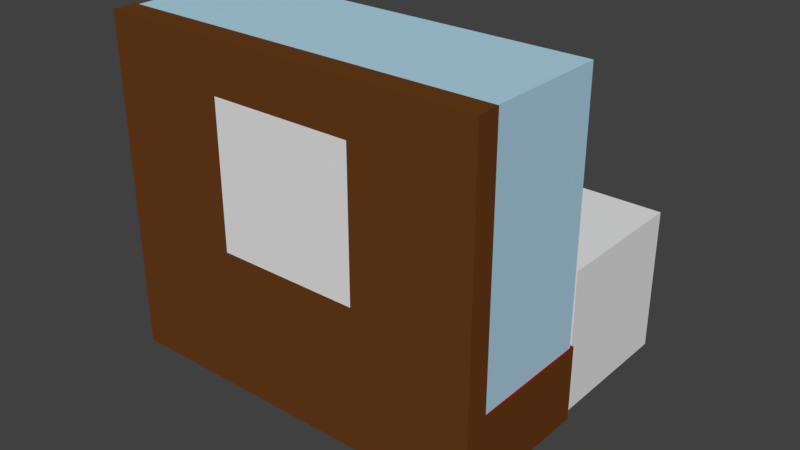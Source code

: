 # Source: montre_drikkehorn.blend  (saved by Blender 2.79.0; exported with 4.5.12 LTS)
import bpy
from mathutils import Matrix  # noqa: F401  (used for matrix-valued properties, if any)

bpy.ops.wm.read_factory_settings(use_empty=True)
scene = bpy.context.scene
scene.name = 'Scene'

# ---- collections
col_collection_1 = bpy.data.collections.new('Collection 1'); scene.collection.children.link(col_collection_1)

# ---- materials (node trees are filled in below, after node groups)
mat_material_006 = bpy.data.materials.new('Material.006')
mat_material_006.alpha_threshold = 0.0
mat_material_006.use_transparent_shadow = False
mat_material_006.diffuse_color = (0.686, 0.5083, 0.3665, 1.0)
mat_material_006.roughness = 0.5
mat_material_007 = bpy.data.materials.new('Material.007')
mat_material_007.alpha_threshold = 0.0
mat_material_007.use_transparent_shadow = False
mat_material_007.diffuse_color = (0.8, 0.6161, 0.1663, 1.0)
mat_material_007.roughness = 0.5
mat_material_005 = bpy.data.materials.new('Material.005')
mat_material_005.alpha_threshold = 0.0
mat_material_005.use_transparent_shadow = False
mat_material_005.roughness = 0.5
mat_material_001 = bpy.data.materials.new('Material.001')
mat_material_001.alpha_threshold = 0.0
mat_material_001.use_transparent_shadow = False
mat_material_001.diffuse_color = (0.4318, 0.6662, 0.8, 1.0)
mat_material_001.roughness = 0.5
mat_material = bpy.data.materials.new('Material')
mat_material.alpha_threshold = 0.0
mat_material.use_transparent_shadow = False
mat_material.diffuse_color = (0.1376, 0.04611, 0.01058, 1.0)
mat_material.roughness = 0.5
mat_material.line_color = (0.0, 0.0, 0.0, 1.0)
mat_material_002 = bpy.data.materials.new('Material.002')
mat_material_002.alpha_threshold = 0.0
mat_material_002.use_transparent_shadow = False
mat_material_002.diffuse_color = (0.3757, 0.0, 0.001274, 1.0)
mat_material_002.roughness = 0.5
mat_material_002.line_color = (0.0, 0.0, 0.0, 1.0)

# ---- material node trees

# ---- world
world_world = bpy.data.worlds.new('World'); scene.world = world_world
world_world.color = (0.05088, 0.05088, 0.05088)
world_world.use_sun_shadow = False
world_world.sun_shadow_jitter_overblur = 0.0
world_world.cycles.sampling_method = 'MANUAL'

# ---- meshes
me_cube_002 = bpy.data.meshes.new('Cube.002')
me_cube_002.from_pydata([(-1.0, -1.0, -1.0), (-1.0, -1.0, 1.0), (-1.0, 1.0, -1.0), (-1.0, 1.0, 1.0), (1.0, -1.0, -1.0), (1.0, -1.0, 1.0), (1.0, 1.0, -1.0), (1.0, 1.0, 1.0)], [], [(0, 1, 3, 2), (2, 3, 7, 6), (6, 7, 5, 4), (4, 5, 1, 0), (2, 6, 4, 0), (7, 3, 1, 5)])
me_cube_002.use_remesh_preserve_volume = False
me_cube_002.use_remesh_preserve_attributes = False
me_cube_002.use_mirror_vertex_groups = False
me_cube_002.update()
me_cylinder = bpy.data.meshes.new('Cylinder')
me_cylinder.from_pydata([(-0.1294, 0.7859, -0.6119), (0.0, 1.0, 0.4696), (0.02304, 0.7708, -0.6286), (0.1951, 0.9808, 0.4696), (0.1696, 0.7261, -0.6446), (0.3827, 0.9239, 0.4696), (0.3046, 0.6534, -0.6594), (0.5556, 0.8315, 0.4696), (0.423, 0.5557, -0.6723), (0.7071, 0.7071, 0.4696), (0.5202, 0.4366, -0.683), (0.8315, 0.5556, 0.4696), (0.5924, 0.3007, -0.6909), (0.9239, 0.3827, 0.4696), (0.6368, 0.1533, -0.6957), (0.9808, 0.1951, 0.4696), (0.6518, 2.494e-07, -0.6974), (1.0, 7.55e-08, 0.4696), (0.6368, -0.1533, -0.6957), (0.9808, -0.1951, 0.4696), (0.5924, -0.3007, -0.6909), (0.9239, -0.3827, 0.4696), (0.5202, -0.4366, -0.683), (0.8315, -0.5556, 0.4696), (0.423, -0.5557, -0.6723), (0.7071, -0.7071, 0.4696), (0.3046, -0.6534, -0.6594), (0.5556, -0.8315, 0.4696), (0.1696, -0.7261, -0.6446), (0.3827, -0.9239, 0.4696), (0.02304, -0.7708, -0.6286), (0.1951, -0.9808, 0.4696), (-0.1294, -0.7859, -0.6119), (-3.258e-07, -1.0, 0.4696), (-0.2818, -0.7708, -0.5952), (-0.1951, -0.9808, 0.4696), (-0.4283, -0.7261, -0.5792), (-0.3827, -0.9239, 0.4696), (-0.5634, -0.6534, -0.5644), (-0.5556, -0.8315, 0.4696), (-0.6818, -0.5557, -0.5514), (-0.7071, -0.7071, 0.4696), (-0.7789, -0.4366, -0.5408), (-0.8315, -0.5556, 0.4696), (-0.8511, -0.3007, -0.5329), (-0.9239, -0.3827, 0.4696), (-0.8956, -0.1533, -0.5281), (-0.9808, -0.1951, 0.4696), (-0.9106, 9.26e-07, -0.5264), (-1.0, 9.656e-07, 0.4696), (-0.8956, 0.1533, -0.5281), (-0.9808, 0.1951, 0.4696), (-0.8511, 0.3007, -0.5329), (-0.9239, 0.3827, 0.4696), (-0.7789, 0.4366, -0.5408), (-0.8315, 0.5556, 0.4696), (-0.6818, 0.5557, -0.5514), (-0.7071, 0.7071, 0.4696), (-0.5634, 0.6534, -0.5644), (-0.5556, 0.8315, 0.4696), (-0.4283, 0.7261, -0.5792), (-0.3827, 0.9239, 0.4696), (-0.2818, 0.7708, -0.5952), (-0.1951, 0.9808, 0.4696), (-6.501e-09, 1.055, 0.5084), (0.2058, 1.034, 0.5084), (0.4036, 0.9745, 0.5084), (0.586, 0.877, 0.5084), (0.7458, 0.7458, 0.5084), (0.877, 0.586, 0.5084), (0.9745, 0.4036, 0.5084), (1.034, 0.2058, 0.5084), (1.055, 6.403e-08, 0.5084), (1.034, -0.2058, 0.5084), (0.9745, -0.4036, 0.5084), (0.877, -0.586, 0.5084), (0.7458, -0.7458, 0.5084), (0.586, -0.877, 0.5084), (0.4036, -0.9745, 0.5084), (0.2058, -1.034, 0.5084), (-3.502e-07, -1.055, 0.5084), (-0.2058, -1.034, 0.5084), (-0.4036, -0.9745, 0.5084), (-0.586, -0.877, 0.5084), (-0.7458, -0.7458, 0.5084), (-0.877, -0.586, 0.5084), (-0.9745, -0.4036, 0.5084), (-1.034, -0.2058, 0.5084), (-1.055, 1.003e-06, 0.5084), (-1.034, 0.2058, 0.5084), (-0.9745, 0.4036, 0.5084), (-0.877, 0.586, 0.5084), (-0.7458, 0.7458, 0.5084), (-0.586, 0.877, 0.5084), (-0.4036, 0.9745, 0.5084), (-0.2058, 1.034, 0.5084), (-3.584e-09, 1.001, 0.6507), (0.1953, 0.9818, 0.6507), (0.3831, 0.9248, 0.6507), (0.5561, 0.8323, 0.6507), (0.7078, 0.7078, 0.6507), (0.8323, 0.5561, 0.6507), (0.9248, 0.3831, 0.6507), (0.9818, 0.1953, 0.6507), (1.001, 7.652e-08, 0.6507), (0.9818, -0.1953, 0.6507), (0.9248, -0.3831, 0.6507), (0.8323, -0.5561, 0.6507), (0.7078, -0.7078, 0.6507), (0.5561, -0.8323, 0.6507), (0.3831, -0.9248, 0.6507), (0.1953, -0.9818, 0.6507), (-3.298e-07, -1.001, 0.6507), (-0.1953, -0.9818, 0.6507), (-0.3831, -0.9248, 0.6507), (-0.5561, -0.8323, 0.6507), (-0.7078, -0.7078, 0.6507), (-0.8323, -0.5561, 0.6507), (-0.9248, -0.3831, 0.6507), (-0.9818, -0.1953, 0.6507), (-1.001, 9.675e-07, 0.6507), (-0.9818, 0.1953, 0.6507), (-0.9248, 0.3831, 0.6507), (-0.8323, 0.5561, 0.6507), (-0.7078, 0.7078, 0.6507), (-0.5561, 0.8323, 0.6507), (-0.3831, 0.9248, 0.6507), (-0.1953, 0.9818, 0.6507), (-1.319e-08, 1.088, 0.8318), (0.2122, 1.067, 0.8318), (0.4163, 1.005, 0.8318), (0.6044, 0.9045, 0.8318), (0.7692, 0.7692, 0.8318), (0.9045, 0.6044, 0.8318), (1.005, 0.4163, 0.8318), (1.067, 0.2122, 0.8318), (1.088, 5.666e-08, 0.8318), (1.067, -0.2122, 0.8318), (1.005, -0.4163, 0.8318), (0.9045, -0.6044, 0.8318), (0.7692, -0.7692, 0.8318), (0.6044, -0.9045, 0.8318), (0.4163, -1.005, 0.8318), (0.2122, -1.067, 0.8318), (-3.677e-07, -1.088, 0.8318), (-0.2122, -1.067, 0.8318), (-0.4163, -1.005, 0.8318), (-0.6044, -0.9045, 0.8318), (-0.7692, -0.7692, 0.8318), (-0.9045, -0.6044, 0.8318), (-1.005, -0.4163, 0.8318), (-1.067, -0.2122, 0.8318), (-1.088, 1.025e-06, 0.8318), (-1.067, 0.2122, 0.8318), (-1.005, 0.4163, 0.8318), (-0.9045, 0.6044, 0.8318), (-0.7692, 0.7692, 0.8318), (-0.6044, 0.9045, 0.8318), (-0.4163, 1.005, 0.8318), (-0.2122, 1.067, 0.8318), (-1.67e-08, 1.205, 0.9612), (0.235, 1.182, 0.9612), (0.461, 1.113, 0.9612), (0.6693, 1.002, 0.9612), (0.8519, 0.8519, 0.9612), (1.002, 0.6693, 0.9612), (1.113, 0.461, 0.9612), (1.182, 0.235, 0.9612), (1.205, 2.952e-08, 0.9612), (1.182, -0.235, 0.9612), (1.113, -0.461, 0.9612), (1.002, -0.6693, 0.9612), (0.8519, -0.8519, 0.9612), (0.6693, -1.002, 0.9612), (0.461, -1.113, 0.9612), (0.235, -1.182, 0.9612), (-4.093e-07, -1.205, 0.9612), (-0.235, -1.182, 0.9612), (-0.461, -1.113, 0.9612), (-0.6693, -1.002, 0.9612), (-0.8519, -0.8519, 0.9612), (-1.002, -0.6693, 0.9612), (-1.113, -0.461, 0.9612), (-1.182, -0.235, 0.9612), (-1.205, 1.102e-06, 0.9612), (-1.182, 0.235, 0.9612), (-1.113, 0.461, 0.9612), (-1.002, 0.6693, 0.9612), (-0.8519, 0.8519, 0.9612), (-0.6693, 1.002, 0.9612), (-0.461, 1.113, 0.9612), (-0.235, 1.182, 0.9612), (-0.4571, 0.6169, -0.9676), (-0.3441, 0.605, -1.009), (-0.2354, 0.5699, -1.049), (-0.1352, 0.5129, -1.085), (-0.04737, 0.4362, -1.117), (0.0247, 0.3427, -1.143), (0.07825, 0.2361, -1.163), (0.1112, 0.1203, -1.175), (0.1224, 3.199e-07, -1.179), (0.1112, -0.1203, -1.175), (0.07825, -0.2361, -1.163), (0.0247, -0.3427, -1.143), (-0.04737, -0.4362, -1.117), (-0.1352, -0.5129, -1.085), (-0.2354, -0.5699, -1.049), (-0.3441, -0.605, -1.009), (-0.4571, -0.6169, -0.9676), (-0.5702, -0.605, -0.9263), (-0.6789, -0.5699, -0.8867), (-0.7791, -0.5129, -0.8501), (-0.8669, -0.4362, -0.8181), (-0.939, -0.3427, -0.7918), (-0.9925, -0.2361, -0.7722), (-1.026, -0.1203, -0.7602), (-1.037, 8.122e-07, -0.7561), (-1.026, 0.1204, -0.7602), (-0.9925, 0.2361, -0.7722), (-0.939, 0.3427, -0.7918), (-0.8669, 0.4362, -0.8181), (-0.7791, 0.5129, -0.8501), (-0.6789, 0.5699, -0.8867), (-0.5702, 0.605, -0.9263), (-0.6997, 0.5014, -1.136), (-0.6145, 0.4918, -1.184), (-0.5325, 0.4632, -1.23), (-0.457, 0.4169, -1.273), (-0.3907, 0.3545, -1.31), (-0.3364, 0.2786, -1.34), (-0.296, 0.1919, -1.363), (-0.2712, 0.09782, -1.377), (-0.2628, 3.516e-07, -1.382), (-0.2712, -0.09782, -1.377), (-0.296, -0.1919, -1.363), (-0.3364, -0.2786, -1.34), (-0.3907, -0.3545, -1.31), (-0.457, -0.4169, -1.273), (-0.5325, -0.4632, -1.23), (-0.6145, -0.4918, -1.184), (-0.6997, -0.5014, -1.136), (-0.7849, -0.4918, -1.088), (-0.8669, -0.4632, -1.042), (-0.9424, -0.4169, -0.9993), (-1.009, -0.3545, -0.962), (-1.063, -0.2786, -0.9314), (-1.103, -0.1919, -0.9087), (-1.128, -0.09782, -0.8947), (-1.137, 7.318e-07, -0.89), (-1.128, 0.09782, -0.8947), (-1.103, 0.1919, -0.9087), (-1.063, 0.2786, -0.9314), (-1.009, 0.3545, -0.962), (-0.9424, 0.4169, -0.9993), (-0.8669, 0.4632, -1.042), (-0.7849, 0.4918, -1.088), (-1.314, 0.3764, -1.217), (-1.272, 0.3692, -1.276), (-1.231, 0.3478, -1.333), (-1.194, 0.313, -1.386), (-1.161, 0.2662, -1.432), (-1.134, 0.2091, -1.469), (-1.114, 0.1441, -1.498), (-1.102, 0.07344, -1.515), (-1.098, 4.123e-07, -1.521), (-1.102, -0.07344, -1.515), (-1.114, -0.1441, -1.498), (-1.134, -0.2091, -1.469), (-1.161, -0.2662, -1.432), (-1.194, -0.313, -1.386), (-1.231, -0.3478, -1.333), (-1.272, -0.3692, -1.276), (-1.314, -0.3764, -1.217), (-1.356, -0.3692, -1.158), (-1.397, -0.3478, -1.101), (-1.434, -0.313, -1.049), (-1.467, -0.2662, -1.003), (-1.494, -0.2091, -0.9651), (-1.514, -0.1441, -0.937), (-1.527, -0.07344, -0.9198), (-1.531, 6.659e-07, -0.9139), (-1.527, 0.07344, -0.9198), (-1.514, 0.1441, -0.937), (-1.494, 0.2091, -0.9651), (-1.467, 0.2662, -1.003), (-1.434, 0.313, -1.049), (-1.397, 0.3478, -1.101), (-1.356, 0.3692, -1.158), (-1.906, 0.2325, -1.127), (-1.922, 0.228, -1.169), (-1.937, 0.2148, -1.209), (-1.95, 0.1933, -1.247), (-1.962, 0.1644, -1.28), (-1.972, 0.1292, -1.307), (-1.979, 0.08898, -1.326), (-1.984, 0.04536, -1.339), (-1.985, 5.548e-07, -1.343), (-1.984, -0.04536, -1.339), (-1.979, -0.08898, -1.326), (-1.972, -0.1292, -1.307), (-1.962, -0.1644, -1.28), (-1.95, -0.1933, -1.247), (-1.937, -0.2148, -1.209), (-1.922, -0.228, -1.169), (-1.906, -0.2325, -1.127), (-1.891, -0.228, -1.084), (-1.876, -0.2148, -1.044), (-1.863, -0.1933, -1.007), (-1.851, -0.1644, -0.9737), (-1.841, -0.1292, -0.9468), (-1.834, -0.08898, -0.9269), (-1.829, -0.04536, -0.9146), (-1.828, 7.037e-07, -0.9104), (-1.829, 0.04536, -0.9146), (-1.834, 0.08898, -0.9269), (-1.841, 0.1292, -0.9468), (-1.851, 0.1644, -0.9737), (-1.863, 0.1933, -1.007), (-1.876, 0.2148, -1.044), (-1.891, 0.228, -1.084), (-2.273, 0.2176, -0.9931), (-2.299, 0.2134, -1.026), (-2.324, 0.201, -1.058), (-2.347, 0.1809, -1.087), (-2.367, 0.1539, -1.113), (-2.384, 0.1209, -1.134), (-2.396, 0.08326, -1.149), (-2.404, 0.04245, -1.159), (-2.406, 5.506e-07, -1.162), (-2.404, -0.04245, -1.159), (-2.396, -0.08326, -1.149), (-2.384, -0.1209, -1.134), (-2.367, -0.1538, -1.113), (-2.347, -0.1809, -1.087), (-2.324, -0.201, -1.058), (-2.299, -0.2134, -1.026), (-2.273, -0.2176, -0.9931), (-2.247, -0.2134, -0.9601), (-2.222, -0.201, -0.9284), (-2.199, -0.1809, -0.8992), (-2.178, -0.1538, -0.8736), (-2.162, -0.1209, -0.8525), (-2.15, -0.08326, -0.8369), (-2.142, -0.04245, -0.8273), (-2.139, 6.989e-07, -0.824), (-2.142, 0.04245, -0.8273), (-2.15, 0.08326, -0.8369), (-2.162, 0.1209, -0.8525), (-2.178, 0.1539, -0.8736), (-2.199, 0.1809, -0.8992), (-2.222, 0.201, -0.9284), (-2.247, 0.2134, -0.9601), (-2.544, 0.1746, -0.7789), (-2.565, 0.1712, -0.8053), (-2.585, 0.1613, -0.8308), (-2.604, 0.1452, -0.8542), (-2.62, 0.1235, -0.8748), (-2.633, 0.097, -0.8917), (-2.643, 0.06681, -0.9042), (-2.649, 0.03406, -0.9119), (-2.651, 5.092e-07, -0.9145), (-2.649, -0.03406, -0.9119), (-2.643, -0.06681, -0.9042), (-2.633, -0.09699, -0.8917), (-2.62, -0.1235, -0.8748), (-2.604, -0.1452, -0.8542), (-2.585, -0.1613, -0.8308), (-2.565, -0.1712, -0.8053), (-2.544, -0.1746, -0.7789), (-2.523, -0.1712, -0.7524), (-2.503, -0.1613, -0.7269), (-2.485, -0.1452, -0.7035), (-2.469, -0.1235, -0.6829), (-2.455, -0.09699, -0.6661), (-2.445, -0.06681, -0.6535), (-2.439, -0.03406, -0.6458), (-2.437, 6.281e-07, -0.6432), (-2.439, 0.03406, -0.6458), (-2.445, 0.06681, -0.6535), (-2.455, 0.097, -0.6661), (-2.469, 0.1235, -0.6829), (-2.485, 0.1452, -0.7035), (-2.503, 0.1613, -0.7269), (-2.523, 0.1712, -0.7524), (-2.856, 0.1456, -0.4353), (-2.88, 0.1428, -0.451), (-2.902, 0.1345, -0.4661), (-2.923, 0.1211, -0.48), (-2.941, 0.103, -0.4922), (-2.956, 0.0809, -0.5022), (-2.967, 0.05572, -0.5096), (-2.973, 0.02841, -0.5142), (-2.976, 3.75e-07, -0.5158), (-2.973, -0.02841, -0.5142), (-2.967, -0.05572, -0.5096), (-2.956, -0.0809, -0.5022), (-2.941, -0.103, -0.4922), (-2.923, -0.1211, -0.48), (-2.902, -0.1345, -0.4661), (-2.88, -0.1428, -0.451), (-2.856, -0.1456, -0.4353), (-2.833, -0.1428, -0.4196), (-2.81, -0.1345, -0.4045), (-2.79, -0.1211, -0.3906), (-2.772, -0.103, -0.3784), (-2.757, -0.0809, -0.3683), (-2.746, -0.05572, -0.3609), (-2.739, -0.02841, -0.3563), (-2.737, 4.83e-07, -0.3548), (-2.739, 0.02841, -0.3563), (-2.746, 0.05572, -0.3609), (-2.757, 0.0809, -0.3683), (-2.772, 0.103, -0.3784), (-2.79, 0.1211, -0.3906), (-2.81, 0.1345, -0.4045), (-2.833, 0.1428, -0.4196), (-3.167, 0.09793, 0.001845), (-3.182, 0.09605, -0.008716), (-3.197, 0.09047, -0.01887), (-3.211, 0.08142, -0.02823), (-3.223, 0.06925, -0.03644), (-3.233, 0.05441, -0.04317), (-3.241, 0.03748, -0.04817), (-3.245, 0.01911, -0.05125), (-3.247, 2.68e-07, -0.05229), (-3.245, -0.0191, -0.05125), (-3.241, -0.03748, -0.04817), (-3.233, -0.05441, -0.04317), (-3.223, -0.06925, -0.03644), (-3.211, -0.08142, -0.02823), (-3.197, -0.09047, -0.01887), (-3.182, -0.09605, -0.008717), (-3.167, -0.09793, 0.001845), (-3.151, -0.09605, 0.01241), (-3.136, -0.09047, 0.02256), (-3.122, -0.08142, 0.03192), (-3.11, -0.06925, 0.04013), (-3.1, -0.05441, 0.04686), (-3.092, -0.03748, 0.05186), (-3.088, -0.0191, 0.05494), (-3.086, 3.406e-07, 0.05598), (-3.088, 0.01911, 0.05494), (-3.092, 0.03748, 0.05186), (-3.1, 0.05441, 0.04686), (-3.11, 0.06925, 0.04013), (-3.122, 0.08142, 0.03192), (-3.136, 0.09047, 0.02256), (-3.151, 0.09605, 0.01241), (-3.291, 0.06473, 0.3056), (-3.303, 0.06348, 0.3013), (-3.314, 0.0598, 0.2973), (-3.324, 0.05382, 0.2936), (-3.334, 0.04577, 0.2903), (-3.341, 0.03596, 0.2876), (-3.347, 0.02477, 0.2856), (-3.35, 0.01263, 0.2844), (-3.351, 2.755e-07, 0.2839), (-3.35, -0.01263, 0.2844), (-3.347, -0.02477, 0.2856), (-3.341, -0.03596, 0.2876), (-3.334, -0.04577, 0.2903), (-3.324, -0.05382, 0.2936), (-3.314, -0.0598, 0.2973), (-3.303, -0.06348, 0.3013), (-3.291, -0.06473, 0.3056), (-3.279, -0.06348, 0.3098), (-3.268, -0.0598, 0.3138), (-3.257, -0.05382, 0.3176), (-3.248, -0.04577, 0.3208), (-3.241, -0.03596, 0.3235), (-3.235, -0.02477, 0.3255), (-3.232, -0.01263, 0.3268), (-3.231, 3.273e-07, 0.3272), (-3.232, 0.01263, 0.3268), (-3.235, 0.02477, 0.3255), (-3.241, 0.03596, 0.3235), (-3.248, 0.04577, 0.3208), (-3.257, 0.05382, 0.3176), (-3.268, 0.0598, 0.3138), (-3.279, 0.06348, 0.3098), (-3.309, 0.02658, 0.3568), (-3.314, 0.02607, 0.355), (-3.319, 0.02456, 0.3534), (-3.323, 0.0221, 0.3518), (-3.327, 0.0188, 0.3505), (-3.33, 0.01477, 0.3494), (-3.332, 0.01017, 0.3486), (-3.334, 0.005186, 0.3481), (-3.334, 2.342e-07, 0.3479), (-3.334, -0.005186, 0.3481), (-3.332, -0.01017, 0.3486), (-3.33, -0.01477, 0.3494), (-3.327, -0.0188, 0.3505), (-3.323, -0.0221, 0.3518), (-3.319, -0.02456, 0.3534), (-3.314, -0.02607, 0.355), (-3.309, -0.02658, 0.3568), (-3.304, -0.02607, 0.3585), (-3.3, -0.02456, 0.3602), (-3.296, -0.0221, 0.3617), (-3.292, -0.0188, 0.363), (-3.289, -0.01477, 0.3641), (-3.286, -0.01017, 0.365), (-3.285, -0.005186, 0.3655), (-3.284, 2.555e-07, 0.3656), (-3.285, 0.005186, 0.3655), (-3.286, 0.01017, 0.365), (-3.289, 0.01477, 0.3641), (-3.292, 0.0188, 0.363), (-3.296, 0.0221, 0.3617), (-3.3, 0.02456, 0.3602), (-3.304, 0.02607, 0.3585), (-0.1246, 0.6308, -0.5651), (0.000178, 0.8652, 0.5594), (-0.0006051, 0.6206, -0.5727), (0.1692, 0.8493, 0.5607), (0.119, 0.586, -0.5809), (0.332, 0.8008, 0.5619), (0.2295, 0.5283, -0.589), (0.4822, 0.7212, 0.5629), (0.3264, 0.45, -0.5966), (0.6141, 0.6138, 0.5638), (0.4061, 0.3539, -0.603), (0.7225, 0.4825, 0.5646), (0.4653, 0.2439, -0.6079), (0.8031, 0.3325, 0.5651), (0.5018, 0.1244, -0.611), (0.8527, 0.1695, 0.5655), (0.5141, 2.494e-07, -0.612), (0.8695, 7.55e-08, 0.5656), (0.5018, -0.1244, -0.611), (0.8527, -0.1695, 0.5655), (0.4653, -0.2439, -0.6079), (0.8031, -0.3325, 0.5651), (0.4061, -0.3539, -0.603), (0.7225, -0.4825, 0.5646), (0.3264, -0.45, -0.5966), (0.6141, -0.6138, 0.5638), (0.2295, -0.5283, -0.589), (0.4822, -0.7212, 0.5629), (0.119, -0.586, -0.5809), (0.332, -0.8008, 0.5619), (-0.0006052, -0.6206, -0.5727), (0.1692, -0.8493, 0.5607), (-0.1246, -0.6308, -0.5651), (0.0001777, -0.8652, 0.5594), (-0.2482, -0.6165, -0.5589), (-0.1685, -0.8477, 0.5581), (-0.3664, -0.5784, -0.5546), (-0.3304, -0.7978, 0.5568), (-0.4748, -0.5183, -0.5527), (-0.4793, -0.7173, 0.5555), (-0.5694, -0.439, -0.5529), (-0.6095, -0.6095, 0.5544), (-0.6469, -0.3438, -0.5547), (-0.7163, -0.4786, 0.5535), (-0.7045, -0.2362, -0.5571), (-0.7955, -0.3295, 0.5528), (-0.74, -0.1203, -0.559), (-0.8442, -0.1679, 0.5524), (-0.7521, 9.26e-07, -0.5597), (-0.8607, 9.656e-07, 0.5522), (-0.74, 0.1203, -0.559), (-0.8442, 0.1679, 0.5524), (-0.7045, 0.2362, -0.5571), (-0.7955, 0.3295, 0.5528), (-0.6469, 0.3438, -0.5547), (-0.7163, 0.4786, 0.5535), (-0.5694, 0.439, -0.5529), (-0.6095, 0.6095, 0.5544), (-0.4748, 0.5183, -0.5527), (-0.4792, 0.7173, 0.5555), (-0.3664, 0.5784, -0.5546), (-0.3304, 0.7978, 0.5568), (-0.2482, 0.6165, -0.5589), (-0.1685, 0.8477, 0.5581), (-6.501e-09, 0.8993, 0.5541), (0.1755, 0.882, 0.5541), (0.3442, 0.8309, 0.5541), (0.4996, 0.7478, 0.5541), (0.6359, 0.6359, 0.5541), (0.7478, 0.4996, 0.5541), (0.8309, 0.3442, 0.5541), (0.882, 0.1755, 0.5541), (0.8993, 6.403e-08, 0.5541), (0.882, -0.1755, 0.5541), (0.8309, -0.3442, 0.5541), (0.7478, -0.4996, 0.5541), (0.6359, -0.6359, 0.5541), (0.4996, -0.7478, 0.5541), (0.3442, -0.8309, 0.5541), (0.1755, -0.882, 0.5541), (-3.502e-07, -0.8993, 0.5541), (-0.1755, -0.882, 0.5541), (-0.3442, -0.8309, 0.5541), (-0.4996, -0.7478, 0.5541), (-0.6359, -0.6359, 0.5541), (-0.7478, -0.4996, 0.5541), (-0.8309, -0.3442, 0.5541), (-0.882, -0.1755, 0.5541), (-0.8993, 1.003e-06, 0.5541), (-0.882, 0.1755, 0.5541), (-0.8309, 0.3442, 0.5541), (-0.7478, 0.4996, 0.5541), (-0.6359, 0.6359, 0.5541), (-0.4996, 0.7478, 0.5541), (-0.3442, 0.8309, 0.5541), (-0.1755, 0.882, 0.5541), (-3.584e-09, 0.8392, 0.6578), (0.1637, 0.823, 0.6578), (0.3211, 0.7753, 0.6578), (0.4662, 0.6977, 0.6578), (0.5934, 0.5934, 0.6578), (0.6977, 0.4662, 0.6578), (0.7753, 0.3211, 0.6578), (0.823, 0.1637, 0.6578), (0.8392, 7.652e-08, 0.6578), (0.823, -0.1637, 0.6578), (0.7753, -0.3211, 0.6578), (0.6977, -0.4662, 0.6578), (0.5934, -0.5934, 0.6578), (0.4662, -0.6977, 0.6578), (0.3211, -0.7753, 0.6578), (0.1637, -0.823, 0.6578), (-3.298e-07, -0.8392, 0.6578), (-0.1637, -0.823, 0.6578), (-0.3211, -0.7753, 0.6578), (-0.4662, -0.6977, 0.6578), (-0.5934, -0.5934, 0.6578), (-0.6977, -0.4662, 0.6578), (-0.7753, -0.3211, 0.6578), (-0.823, -0.1637, 0.6578), (-0.8392, 9.675e-07, 0.6578), (-0.823, 0.1637, 0.6578), (-0.7753, 0.3211, 0.6578), (-0.6977, 0.4662, 0.6578), (-0.5934, 0.5934, 0.6578), (-0.4662, 0.6977, 0.6578), (-0.3211, 0.7753, 0.6578), (-0.1637, 0.823, 0.6578), (-1.319e-08, 0.9538, 0.9227), (0.1861, 0.9355, 0.9227), (0.365, 0.8812, 0.9227), (0.5299, 0.793, 0.9227), (0.6744, 0.6744, 0.9227), (0.793, 0.5299, 0.9227), (0.8812, 0.365, 0.9227), (0.9355, 0.1861, 0.9227), (0.9538, 5.666e-08, 0.9227), (0.9355, -0.1861, 0.9227), (0.8812, -0.365, 0.9227), (0.793, -0.5299, 0.9227), (0.6744, -0.6744, 0.9227), (0.5299, -0.793, 0.9227), (0.365, -0.8812, 0.9227), (0.1861, -0.9355, 0.9227), (-3.677e-07, -0.9538, 0.9227), (-0.1861, -0.9355, 0.9227), (-0.365, -0.8812, 0.9227), (-0.5299, -0.793, 0.9227), (-0.6744, -0.6744, 0.9227), (-0.793, -0.5299, 0.9227), (-0.8812, -0.365, 0.9227), (-0.9355, -0.1861, 0.9227), (-0.9538, 1.025e-06, 0.9227), (-0.9355, 0.1861, 0.9227), (-0.8812, 0.365, 0.9227), (-0.793, 0.5299, 0.9227), (-0.6744, 0.6744, 0.9227), (-0.5299, 0.793, 0.9227), (-0.365, 0.8812, 0.9227), (-0.1861, 0.9355, 0.9227), (-1.67e-08, 1.085, 1.07), (0.2116, 1.064, 1.07), (0.415, 1.002, 1.07), (0.6025, 0.9018, 1.07), (0.7669, 0.7669, 1.07), (0.9018, 0.6025, 1.07), (1.002, 0.415, 1.07), (1.064, 0.2116, 1.07), (1.085, 2.952e-08, 1.07), (1.064, -0.2116, 1.07), (1.002, -0.415, 1.07), (0.9018, -0.6025, 1.07), (0.7669, -0.7669, 1.07), (0.6025, -0.9018, 1.07), (0.415, -1.002, 1.07), (0.2116, -1.064, 1.07), (-4.093e-07, -1.085, 1.07), (-0.2116, -1.064, 1.07), (-0.415, -1.002, 1.07), (-0.6025, -0.9018, 1.07), (-0.7669, -0.7669, 1.07), (-0.9018, -0.6025, 1.07), (-1.002, -0.415, 1.07), (-1.064, -0.2116, 1.07), (-1.085, 1.102e-06, 1.07), (-1.064, 0.2116, 1.07), (-1.002, 0.415, 1.07), (-0.9018, 0.6025, 1.07), (-0.7669, 0.7669, 1.07), (-0.6025, 0.9018, 1.07), (-0.415, 1.002, 1.07), (-0.2116, 1.064, 1.07), (-0.4373, 0.4681, -0.9066), (-0.3481, 0.4635, -0.9302), (-0.2615, 0.4403, -0.955), (-0.1809, 0.399, -0.9793), (-0.1098, 0.3413, -1.002), (-0.05106, 0.2693, -1.021), (-0.007258, 0.186, -1.035), (0.01979, 0.09501, -1.044), (0.02893, 3.199e-07, -1.047), (0.01979, -0.09501, -1.044), (-0.007258, -0.186, -1.035), (-0.05106, -0.2693, -1.021), (-0.1098, -0.3413, -1.002), (-0.1809, -0.399, -0.9793), (-0.2615, -0.4403, -0.955), (-0.3481, -0.4635, -0.9302), (-0.4373, -0.4681, -0.9066), (-0.5256, -0.4546, -0.8861), (-0.61, -0.4243, -0.8698), (-0.688, -0.3793, -0.8583), (-0.7574, -0.3215, -0.8513), (-0.8162, -0.2529, -0.8474), (-0.8616, -0.1748, -0.8453), (-0.8905, -0.08943, -0.8441), (-0.9004, 8.122e-07, -0.8437), (-0.8905, 0.08944, -0.8441), (-0.8616, 0.1748, -0.8453), (-0.8162, 0.2529, -0.8474), (-0.7574, 0.3215, -0.8513), (-0.688, 0.3793, -0.8583), (-0.61, 0.4243, -0.8698), (-0.5256, 0.4546, -0.8861), (-0.672, 0.3501, -1.085), (-0.6028, 0.3498, -1.107), (-0.5362, 0.3349, -1.131), (-0.4747, 0.3054, -1.156), (-0.4205, 0.2624, -1.18), (-0.3759, 0.2077, -1.2), (-0.3427, 0.1438, -1.216), (-0.3222, 0.07354, -1.225), (-0.3153, 3.516e-07, -1.229), (-0.3222, -0.07354, -1.225), (-0.3427, -0.1438, -1.216), (-0.3759, -0.2077, -1.2), (-0.4205, -0.2624, -1.18), (-0.4747, -0.3054, -1.156), (-0.5362, -0.3349, -1.131), (-0.6028, -0.3498, -1.107), (-0.672, -0.3501, -1.085), (-0.7416, -0.3369, -1.068), (-0.8097, -0.3125, -1.058), (-0.8748, -0.2795, -1.052), (-0.9347, -0.239, -1.048), (-0.9866, -0.1906, -1.044), (-1.027, -0.1334, -1.039), (-1.053, -0.06888, -1.035), (-1.061, 7.318e-07, -1.033), (-1.053, 0.06888, -1.035), (-1.027, 0.1334, -1.039), (-0.9866, 0.1906, -1.044), (-0.9347, 0.239, -1.048), (-0.8748, 0.2795, -1.052), (-0.8097, 0.3125, -1.058), (-0.7416, 0.3369, -1.068), (-1.28, 0.2197, -1.195), (-1.243, 0.2209, -1.218), (-1.208, 0.2138, -1.245), (-1.176, 0.1973, -1.274), (-1.149, 0.1714, -1.301), (-1.126, 0.1369, -1.325), (-1.11, 0.09537, -1.343), (-1.099, 0.04895, -1.355), (-1.096, 4.123e-07, -1.359), (-1.099, -0.04895, -1.355), (-1.11, -0.09537, -1.343), (-1.126, -0.1369, -1.325), (-1.149, -0.1714, -1.301), (-1.176, -0.1973, -1.274), (-1.208, -0.2138, -1.245), (-1.243, -0.2209, -1.218), (-1.28, -0.2197, -1.195), (-1.32, -0.2123, -1.175), (-1.361, -0.2005, -1.158), (-1.403, -0.1842, -1.142), (-1.442, -0.1619, -1.124), (-1.477, -0.1317, -1.106), (-1.504, -0.09331, -1.091), (-1.521, -0.04845, -1.08), (-1.527, 6.659e-07, -1.076), (-1.521, 0.04845, -1.08), (-1.504, 0.09332, -1.091), (-1.477, 0.1317, -1.106), (-1.442, 0.1619, -1.124), (-1.403, 0.1842, -1.142), (-1.361, 0.2005, -1.158), (-1.32, 0.2123, -1.175), (-1.883, 0.07221, -1.122), (-1.893, 0.07318, -1.131), (-1.903, 0.07177, -1.141), (-1.912, 0.06728, -1.152), (-1.921, 0.05935, -1.164), (-1.928, 0.04804, -1.174), (-1.933, 0.03382, -1.181), (-1.936, 0.01747, -1.187), (-1.937, 5.548e-07, -1.188), (-1.936, -0.01747, -1.187), (-1.933, -0.03382, -1.181), (-1.928, -0.04804, -1.174), (-1.921, -0.05935, -1.164), (-1.912, -0.06727, -1.152), (-1.903, -0.07176, -1.141), (-1.893, -0.07318, -1.131), (-1.883, -0.07221, -1.122), (-1.875, -0.0696, -1.114), (-1.867, -0.06581, -1.107), (-1.861, -0.06073, -1.1), (-1.856, -0.05376, -1.092), (-1.853, -0.04419, -1.084), (-1.851, -0.03169, -1.077), (-1.85, -0.0166, -1.073), (-1.85, 7.037e-07, -1.071), (-1.85, 0.0166, -1.073), (-1.851, 0.03169, -1.077), (-1.853, 0.04419, -1.084), (-1.856, 0.05376, -1.092), (-1.861, 0.06073, -1.1), (-1.867, 0.06581, -1.107), (-1.875, 0.06961, -1.114), (-2.262, 0.05608, -0.9992), (-2.272, 0.05507, -1.004), (-2.282, 0.05203, -1.01), (-2.292, 0.04704, -1.015), (-2.3, 0.04021, -1.019), (-2.306, 0.03175, -1.023), (-2.311, 0.02196, -1.026), (-2.314, 0.01123, -1.028), (-2.315, 5.506e-07, -1.028), (-2.314, -0.01123, -1.028), (-2.311, -0.02196, -1.026), (-2.306, -0.03175, -1.023), (-2.3, -0.04021, -1.019), (-2.292, -0.04704, -1.015), (-2.282, -0.05203, -1.01), (-2.272, -0.05507, -1.004), (-2.262, -0.05608, -0.9992), (-2.251, -0.05506, -0.9941), (-2.24, -0.05203, -0.9893), (-2.23, -0.04704, -0.9848), (-2.221, -0.04024, -0.9808), (-2.214, -0.0318, -0.9775), (-2.208, -0.02201, -0.975), (-2.205, -0.01126, -0.9734), (-2.203, 6.989e-07, -0.9729), (-2.205, 0.01126, -0.9734), (-2.208, 0.02201, -0.975), (-2.214, 0.0318, -0.9775), (-2.221, 0.04024, -0.9808), (-2.23, 0.04704, -0.9848), (-2.24, 0.05203, -0.9893), (-2.251, 0.05506, -0.9941), (-2.532, 0.0133, -0.7881), (-2.532, 0.01338, -0.7913), (-2.531, 0.01304, -0.7944), (-2.531, 0.01219, -0.7975), (-2.531, 0.01077, -0.8003), (-2.531, 0.008755, -0.8027), (-2.531, 0.006198, -0.8046), (-2.531, 0.003215, -0.8058), (-2.531, 5.092e-07, -0.8063), (-2.531, -0.003214, -0.8058), (-2.531, -0.006197, -0.8046), (-2.531, -0.008754, -0.8027), (-2.531, -0.01077, -0.8003), (-2.531, -0.01219, -0.7975), (-2.531, -0.01303, -0.7944), (-2.532, -0.01338, -0.7913), (-2.532, -0.0133, -0.7881), (-2.533, -0.01286, -0.7851), (-2.534, -0.01209, -0.7821), (-2.535, -0.01096, -0.7793), (-2.535, -0.009451, -0.7768), (-2.536, -0.007552, -0.7746), (-2.536, -0.005282, -0.773), (-2.536, -0.002719, -0.7719), (-2.536, 6.281e-07, -0.7715), (-2.536, 0.002721, -0.7719), (-2.536, 0.005284, -0.773), (-2.536, 0.007553, -0.7746), (-2.535, 0.009453, -0.7768), (-2.535, 0.01096, -0.7793), (-2.534, 0.01209, -0.7821), (-2.533, 0.01286, -0.7851), (-2.848, -0.01594, -0.4444), (-2.847, -0.01547, -0.4401), (-2.845, -0.01427, -0.4359), (-2.844, -0.01249, -0.4322), (-2.844, -0.01028, -0.4291), (-2.843, -0.007818, -0.4266), (-2.843, -0.005237, -0.4249), (-2.843, -0.002616, -0.4238), (-2.843, 3.75e-07, -0.4235), (-2.843, 0.002617, -0.4238), (-2.843, 0.005238, -0.4249), (-2.843, 0.007819, -0.4266), (-2.844, 0.01028, -0.4291), (-2.844, 0.01249, -0.4322), (-2.845, 0.01427, -0.4359), (-2.847, 0.01547, -0.4401), (-2.848, 0.01594, -0.4444), (-2.85, 0.01562, -0.4489), (-2.851, 0.01455, -0.4531), (-2.852, 0.01284, -0.4568), (-2.853, 0.01066, -0.46), (-2.854, 0.008155, -0.4626), (-2.854, 0.00549, -0.4644), (-2.855, 0.002755, -0.4654), (-2.855, 4.83e-07, -0.4658), (-2.855, -0.002755, -0.4654), (-2.854, -0.005489, -0.4644), (-2.854, -0.008155, -0.4626), (-2.853, -0.01066, -0.46), (-2.852, -0.01284, -0.4568), (-2.851, -0.01455, -0.4531), (-2.85, -0.01562, -0.4489), (-3.158, -0.06332, -0.01084), (-3.146, -0.06173, -0.006012), (-3.134, -0.05771, -0.001396), (-3.124, -0.05151, 0.002801), (-3.115, -0.04344, 0.006418), (-3.108, -0.03387, 0.009341), (-3.103, -0.02318, 0.01147), (-3.1, -0.01177, 0.01277), (-3.099, 2.68e-07, 0.01321), (-3.1, 0.01177, 0.01277), (-3.103, 0.02318, 0.01147), (-3.108, 0.03387, 0.009341), (-3.115, 0.04344, 0.006418), (-3.124, 0.05151, 0.002801), (-3.134, 0.05771, -0.001396), (-3.146, 0.06173, -0.006012), (-3.158, 0.06333, -0.01084), (-3.17, 0.06237, -0.01569), (-3.181, 0.0589, -0.02033), (-3.192, 0.05304, -0.02457), (-3.202, 0.04508, -0.02823), (-3.21, 0.03538, -0.03119), (-3.215, 0.02433, -0.03336), (-3.219, 0.01239, -0.03468), (-3.22, 3.406e-07, -0.03512), (-3.219, -0.01239, -0.03468), (-3.215, -0.02433, -0.03336), (-3.21, -0.03538, -0.03119), (-3.202, -0.04508, -0.02823), (-3.192, -0.05304, -0.02457), (-3.181, -0.0589, -0.02033), (-3.17, -0.06237, -0.01569), (-3.271, -0.08742, 0.2537), (-3.254, -0.08564, 0.2604), (-3.239, -0.08044, 0.2669), (-3.225, -0.0721, 0.2728), (-3.212, -0.06102, 0.278), (-3.202, -0.04772, 0.2822), (-3.195, -0.03274, 0.2853), (-3.191, -0.01664, 0.2872), (-3.189, 2.755e-07, 0.2879), (-3.191, 0.01664, 0.2872), (-3.195, 0.03274, 0.2853), (-3.202, 0.04772, 0.2822), (-3.212, 0.06102, 0.278), (-3.225, 0.0721, 0.2728), (-3.239, 0.08044, 0.2669), (-3.254, 0.08564, 0.2604), (-3.271, 0.08742, 0.2537), (-3.287, 0.08567, 0.2471), (-3.303, 0.08049, 0.2407), (-3.317, 0.07215, 0.235), (-3.329, 0.06106, 0.2301), (-3.34, 0.04775, 0.2262), (-3.347, 0.03275, 0.2233), (-3.351, 0.01665, 0.2215), (-3.353, 3.273e-07, 0.2209), (-3.351, -0.01665, 0.2215), (-3.347, -0.03275, 0.2233), (-3.34, -0.04775, 0.2262), (-3.329, -0.06106, 0.2301), (-3.317, -0.07215, 0.235), (-3.303, -0.08049, 0.2407), (-3.287, -0.08567, 0.2471), (-3.261, -0.05178, 0.2233), (-3.252, -0.05076, 0.2268), (-3.242, -0.04776, 0.2301), (-3.234, -0.04291, 0.2332), (-3.226, -0.03642, 0.2359), (-3.22, -0.02856, 0.2381), (-3.216, -0.01963, 0.2397), (-3.213, -0.009997, 0.2407), (-3.212, 2.342e-07, 0.2411), (-3.213, 0.009997, 0.2407), (-3.216, 0.01963, 0.2397), (-3.22, 0.02856, 0.2381), (-3.226, 0.03642, 0.2359), (-3.234, 0.04291, 0.2332), (-3.242, 0.04776, 0.2301), (-3.252, 0.05076, 0.2268), (-3.261, 0.05178, 0.2233), (-3.271, 0.05076, 0.2198), (-3.28, 0.04776, 0.2165), (-3.289, 0.04291, 0.2135), (-3.296, 0.03642, 0.2108), (-3.303, 0.02855, 0.2087), (-3.307, 0.01963, 0.2071), (-3.31, 0.009997, 0.2061), (-3.311, 2.555e-07, 0.2058), (-3.31, -0.009997, 0.2061), (-3.307, -0.01963, 0.2071), (-3.303, -0.02855, 0.2087), (-3.296, -0.03642, 0.2108), (-3.289, -0.04291, 0.2135), (-3.28, -0.04776, 0.2165), (-3.271, -0.05076, 0.2198)], [], [(0, 1, 3, 2), (2, 3, 5, 4), (4, 5, 7, 6), (6, 7, 9, 8), (8, 9, 11, 10), (10, 11, 13, 12), (12, 13, 15, 14), (14, 15, 17, 16), (16, 17, 19, 18), (18, 19, 21, 20), (20, 21, 23, 22), (22, 23, 25, 24), (24, 25, 27, 26), (26, 27, 29, 28), (28, 29, 31, 30), (30, 31, 33, 32), (32, 33, 35, 34), (34, 35, 37, 36), (36, 37, 39, 38), (38, 39, 41, 40), (40, 41, 43, 42), (42, 43, 45, 44), (44, 45, 47, 46), (46, 47, 49, 48), (48, 49, 51, 50), (50, 51, 53, 52), (52, 53, 55, 54), (54, 55, 57, 56), (56, 57, 59, 58), (58, 59, 61, 60), (19, 17, 72, 73), (60, 61, 63, 62), (62, 63, 1, 0), (34, 36, 210, 209), (88, 87, 119, 120), (37, 35, 81, 82), (55, 53, 90, 91), (11, 9, 68, 69), (29, 27, 77, 78), (47, 45, 86, 87), (3, 1, 64, 65), (1, 63, 95, 64), (21, 19, 73, 74), (39, 37, 82, 83), (57, 55, 91, 92), (13, 11, 69, 70), (31, 29, 78, 79), (49, 47, 87, 88), (5, 3, 65, 66), (23, 21, 74, 75), (41, 39, 83, 84), (59, 57, 92, 93), (15, 13, 70, 71), (33, 31, 79, 80), (51, 49, 88, 89), (7, 5, 66, 67), (25, 23, 75, 76), (43, 41, 84, 85), (61, 59, 93, 94), (17, 15, 71, 72), (35, 33, 80, 81), (53, 51, 89, 90), (9, 7, 67, 68), (27, 25, 76, 77), (45, 43, 85, 86), (63, 61, 94, 95), (123, 122, 154, 155), (75, 74, 106, 107), (89, 88, 120, 121), (76, 75, 107, 108), (90, 89, 121, 122), (77, 76, 108, 109), (91, 90, 122, 123), (78, 77, 109, 110), (65, 64, 96, 97), (92, 91, 123, 124), (79, 78, 110, 111), (66, 65, 97, 98), (93, 92, 124, 125), (80, 79, 111, 112), (67, 66, 98, 99), (94, 93, 125, 126), (81, 80, 112, 113), (68, 67, 99, 100), (95, 94, 126, 127), (82, 81, 113, 114), (69, 68, 100, 101), (64, 95, 127, 96), (83, 82, 114, 115), (70, 69, 101, 102), (84, 83, 115, 116), (71, 70, 102, 103), (85, 84, 116, 117), (72, 71, 103, 104), (86, 85, 117, 118), (73, 72, 104, 105), (87, 86, 118, 119), (74, 73, 105, 106), (158, 157, 189, 190), (110, 109, 141, 142), (97, 96, 128, 129), (124, 123, 155, 156), (111, 110, 142, 143), (98, 97, 129, 130), (125, 124, 156, 157), (112, 111, 143, 144), (99, 98, 130, 131), (126, 125, 157, 158), (113, 112, 144, 145), (100, 99, 131, 132), (127, 126, 158, 159), (114, 113, 145, 146), (101, 100, 132, 133), (96, 127, 159, 128), (115, 114, 146, 147), (102, 101, 133, 134), (116, 115, 147, 148), (103, 102, 134, 135), (117, 116, 148, 149), (104, 103, 135, 136), (118, 117, 149, 150), (105, 104, 136, 137), (119, 118, 150, 151), (106, 105, 137, 138), (120, 119, 151, 152), (107, 106, 138, 139), (121, 120, 152, 153), (108, 107, 139, 140), (122, 121, 153, 154), (109, 108, 140, 141), (145, 144, 176, 177), (132, 131, 163, 164), (159, 158, 190, 191), (146, 145, 177, 178), (133, 132, 164, 165), (128, 159, 191, 160), (147, 146, 178, 179), (134, 133, 165, 166), (148, 147, 179, 180), (135, 134, 166, 167), (149, 148, 180, 181), (136, 135, 167, 168), (150, 149, 181, 182), (137, 136, 168, 169), (151, 150, 182, 183), (138, 137, 169, 170), (152, 151, 183, 184), (139, 138, 170, 171), (153, 152, 184, 185), (140, 139, 171, 172), (154, 153, 185, 186), (141, 140, 172, 173), (155, 154, 186, 187), (142, 141, 173, 174), (129, 128, 160, 161), (156, 155, 187, 188), (143, 142, 174, 175), (130, 129, 161, 162), (157, 156, 188, 189), (144, 143, 175, 176), (131, 130, 162, 163), (214, 215, 247, 246), (52, 54, 219, 218), (8, 10, 197, 196), (26, 28, 206, 205), (44, 46, 215, 214), (0, 2, 193, 192), (62, 0, 192, 223), (18, 20, 202, 201), (36, 38, 211, 210), (54, 56, 220, 219), (10, 12, 198, 197), (28, 30, 207, 206), (46, 48, 216, 215), (2, 4, 194, 193), (20, 22, 203, 202), (38, 40, 212, 211), (56, 58, 221, 220), (12, 14, 199, 198), (30, 32, 208, 207), (48, 50, 217, 216), (4, 6, 195, 194), (22, 24, 204, 203), (40, 42, 213, 212), (58, 60, 222, 221), (14, 16, 200, 199), (32, 34, 209, 208), (50, 52, 218, 217), (6, 8, 196, 195), (24, 26, 205, 204), (42, 44, 214, 213), (60, 62, 223, 222), (16, 18, 201, 200), (247, 248, 280, 279), (201, 202, 234, 233), (215, 216, 248, 247), (202, 203, 235, 234), (216, 217, 249, 248), (203, 204, 236, 235), (217, 218, 250, 249), (204, 205, 237, 236), (218, 219, 251, 250), (205, 206, 238, 237), (192, 193, 225, 224), (219, 220, 252, 251), (206, 207, 239, 238), (193, 194, 226, 225), (220, 221, 253, 252), (207, 208, 240, 239), (194, 195, 227, 226), (221, 222, 254, 253), (208, 209, 241, 240), (195, 196, 228, 227), (222, 223, 255, 254), (209, 210, 242, 241), (196, 197, 229, 228), (223, 192, 224, 255), (210, 211, 243, 242), (197, 198, 230, 229), (211, 212, 244, 243), (198, 199, 231, 230), (212, 213, 245, 244), (199, 200, 232, 231), (213, 214, 246, 245), (200, 201, 233, 232), (282, 283, 315, 314), (234, 235, 267, 266), (248, 249, 281, 280), (235, 236, 268, 267), (249, 250, 282, 281), (236, 237, 269, 268), (250, 251, 283, 282), (237, 238, 270, 269), (224, 225, 257, 256), (251, 252, 284, 283), (238, 239, 271, 270), (225, 226, 258, 257), (252, 253, 285, 284), (239, 240, 272, 271), (226, 227, 259, 258), (253, 254, 286, 285), (240, 241, 273, 272), (227, 228, 260, 259), (254, 255, 287, 286), (241, 242, 274, 273), (228, 229, 261, 260), (255, 224, 256, 287), (242, 243, 275, 274), (229, 230, 262, 261), (243, 244, 276, 275), (230, 231, 263, 262), (244, 245, 277, 276), (231, 232, 264, 263), (245, 246, 278, 277), (232, 233, 265, 264), (246, 247, 279, 278), (233, 234, 266, 265), (317, 318, 350, 349), (269, 270, 302, 301), (256, 257, 289, 288), (283, 284, 316, 315), (270, 271, 303, 302), (257, 258, 290, 289), (284, 285, 317, 316), (271, 272, 304, 303), (258, 259, 291, 290), (285, 286, 318, 317), (272, 273, 305, 304), (259, 260, 292, 291), (286, 287, 319, 318), (273, 274, 306, 305), (260, 261, 293, 292), (287, 256, 288, 319), (274, 275, 307, 306), (261, 262, 294, 293), (275, 276, 308, 307), (262, 263, 295, 294), (276, 277, 309, 308), (263, 264, 296, 295), (277, 278, 310, 309), (264, 265, 297, 296), (278, 279, 311, 310), (265, 266, 298, 297), (279, 280, 312, 311), (266, 267, 299, 298), (280, 281, 313, 312), (267, 268, 300, 299), (281, 282, 314, 313), (268, 269, 301, 300), (323, 324, 356, 355), (304, 305, 337, 336), (291, 292, 324, 323), (318, 319, 351, 350), (305, 306, 338, 337), (292, 293, 325, 324), (319, 288, 320, 351), (306, 307, 339, 338), (293, 294, 326, 325), (307, 308, 340, 339), (294, 295, 327, 326), (308, 309, 341, 340), (295, 296, 328, 327), (309, 310, 342, 341), (296, 297, 329, 328), (310, 311, 343, 342), (297, 298, 330, 329), (311, 312, 344, 343), (298, 299, 331, 330), (312, 313, 345, 344), (299, 300, 332, 331), (313, 314, 346, 345), (300, 301, 333, 332), (314, 315, 347, 346), (301, 302, 334, 333), (288, 289, 321, 320), (315, 316, 348, 347), (302, 303, 335, 334), (289, 290, 322, 321), (316, 317, 349, 348), (303, 304, 336, 335), (290, 291, 323, 322), (358, 359, 391, 390), (350, 351, 383, 382), (337, 338, 370, 369), (324, 325, 357, 356), (351, 320, 352, 383), (338, 339, 371, 370), (325, 326, 358, 357), (339, 340, 372, 371), (326, 327, 359, 358), (340, 341, 373, 372), (327, 328, 360, 359), (341, 342, 374, 373), (328, 329, 361, 360), (342, 343, 375, 374), (329, 330, 362, 361), (343, 344, 376, 375), (330, 331, 363, 362), (344, 345, 377, 376), (331, 332, 364, 363), (345, 346, 378, 377), (332, 333, 365, 364), (346, 347, 379, 378), (333, 334, 366, 365), (320, 321, 353, 352), (347, 348, 380, 379), (334, 335, 367, 366), (321, 322, 354, 353), (348, 349, 381, 380), (335, 336, 368, 367), (322, 323, 355, 354), (349, 350, 382, 381), (336, 337, 369, 368), (393, 394, 426, 425), (372, 373, 405, 404), (359, 360, 392, 391), (373, 374, 406, 405), (360, 361, 393, 392), (374, 375, 407, 406), (361, 362, 394, 393), (375, 376, 408, 407), (362, 363, 395, 394), (376, 377, 409, 408), (363, 364, 396, 395), (377, 378, 410, 409), (364, 365, 397, 396), (378, 379, 411, 410), (365, 366, 398, 397), (352, 353, 385, 384), (379, 380, 412, 411), (366, 367, 399, 398), (353, 354, 386, 385), (380, 381, 413, 412), (367, 368, 400, 399), (354, 355, 387, 386), (381, 382, 414, 413), (368, 369, 401, 400), (355, 356, 388, 387), (382, 383, 415, 414), (369, 370, 402, 401), (356, 357, 389, 388), (383, 352, 384, 415), (370, 371, 403, 402), (357, 358, 390, 389), (371, 372, 404, 403), (428, 429, 461, 460), (407, 408, 440, 439), (394, 395, 427, 426), (408, 409, 441, 440), (395, 396, 428, 427), (409, 410, 442, 441), (396, 397, 429, 428), (410, 411, 443, 442), (397, 398, 430, 429), (384, 385, 417, 416), (411, 412, 444, 443), (398, 399, 431, 430), (385, 386, 418, 417), (412, 413, 445, 444), (399, 400, 432, 431), (386, 387, 419, 418), (413, 414, 446, 445), (400, 401, 433, 432), (387, 388, 420, 419), (414, 415, 447, 446), (401, 402, 434, 433), (388, 389, 421, 420), (415, 384, 416, 447), (402, 403, 435, 434), (389, 390, 422, 421), (403, 404, 436, 435), (390, 391, 423, 422), (404, 405, 437, 436), (391, 392, 424, 423), (405, 406, 438, 437), (392, 393, 425, 424), (406, 407, 439, 438), (463, 464, 496, 495), (442, 443, 475, 474), (429, 430, 462, 461), (416, 417, 449, 448), (443, 444, 476, 475), (430, 431, 463, 462), (417, 418, 450, 449), (444, 445, 477, 476), (431, 432, 464, 463), (418, 419, 451, 450), (445, 446, 478, 477), (432, 433, 465, 464), (419, 420, 452, 451), (446, 447, 479, 478), (433, 434, 466, 465), (420, 421, 453, 452), (447, 416, 448, 479), (434, 435, 467, 466), (421, 422, 454, 453), (435, 436, 468, 467), (422, 423, 455, 454), (436, 437, 469, 468), (423, 424, 456, 455), (437, 438, 470, 469), (424, 425, 457, 456), (438, 439, 471, 470), (425, 426, 458, 457), (439, 440, 472, 471), (426, 427, 459, 458), (440, 441, 473, 472), (427, 428, 460, 459), (441, 442, 474, 473), (480, 481, 482, 483, 484, 485, 486, 487, 488, 489, 490, 491, 492, 493, 494, 495, 496, 497, 498, 499, 500, 501, 502, 503, 504, 505, 506, 507, 508, 509, 510, 511), (450, 451, 483, 482), (477, 478, 510, 509), (464, 465, 497, 496), (451, 452, 484, 483), (478, 479, 511, 510), (465, 466, 498, 497), (452, 453, 485, 484), (479, 448, 480, 511), (466, 467, 499, 498), (453, 454, 486, 485), (467, 468, 500, 499), (454, 455, 487, 486), (468, 469, 501, 500), (455, 456, 488, 487), (469, 470, 502, 501), (456, 457, 489, 488), (470, 471, 503, 502), (457, 458, 490, 489), (471, 472, 504, 503), (458, 459, 491, 490), (472, 473, 505, 504), (459, 460, 492, 491), (473, 474, 506, 505), (460, 461, 493, 492), (474, 475, 507, 506), (461, 462, 494, 493), (448, 449, 481, 480), (475, 476, 508, 507), (462, 463, 495, 494), (449, 450, 482, 481), (476, 477, 509, 508), (512, 514, 515, 513), (514, 516, 517, 515), (516, 518, 519, 517), (518, 520, 521, 519), (520, 522, 523, 521), (522, 524, 525, 523), (524, 526, 527, 525), (526, 528, 529, 527), (528, 530, 531, 529), (530, 532, 533, 531), (532, 534, 535, 533), (534, 536, 537, 535), (536, 538, 539, 537), (538, 540, 541, 539), (540, 542, 543, 541), (542, 544, 545, 543), (544, 546, 547, 545), (546, 548, 549, 547), (548, 550, 551, 549), (550, 552, 553, 551), (552, 554, 555, 553), (554, 556, 557, 555), (556, 558, 559, 557), (558, 560, 561, 559), (560, 562, 563, 561), (562, 564, 565, 563), (564, 566, 567, 565), (566, 568, 569, 567), (568, 570, 571, 569), (570, 572, 573, 571), (531, 585, 584, 529), (572, 574, 575, 573), (574, 512, 513, 575), (546, 721, 722, 548), (600, 632, 631, 599), (549, 594, 593, 547), (567, 603, 602, 565), (523, 581, 580, 521), (541, 590, 589, 539), (559, 599, 598, 557), (515, 577, 576, 513), (513, 576, 607, 575), (533, 586, 585, 531), (551, 595, 594, 549), (569, 604, 603, 567), (525, 582, 581, 523), (543, 591, 590, 541), (561, 600, 599, 559), (517, 578, 577, 515), (535, 587, 586, 533), (553, 596, 595, 551), (571, 605, 604, 569), (527, 583, 582, 525), (545, 592, 591, 543), (563, 601, 600, 561), (519, 579, 578, 517), (537, 588, 587, 535), (555, 597, 596, 553), (573, 606, 605, 571), (529, 584, 583, 527), (547, 593, 592, 545), (565, 602, 601, 563), (521, 580, 579, 519), (539, 589, 588, 537), (557, 598, 597, 555), (575, 607, 606, 573), (635, 667, 666, 634), (587, 619, 618, 586), (601, 633, 632, 600), (588, 620, 619, 587), (602, 634, 633, 601), (589, 621, 620, 588), (603, 635, 634, 602), (590, 622, 621, 589), (577, 609, 608, 576), (604, 636, 635, 603), (591, 623, 622, 590), (578, 610, 609, 577), (605, 637, 636, 604), (592, 624, 623, 591), (579, 611, 610, 578), (606, 638, 637, 605), (593, 625, 624, 592), (580, 612, 611, 579), (607, 639, 638, 606), (594, 626, 625, 593), (581, 613, 612, 580), (576, 608, 639, 607), (595, 627, 626, 594), (582, 614, 613, 581), (596, 628, 627, 595), (583, 615, 614, 582), (597, 629, 628, 596), (584, 616, 615, 583), (598, 630, 629, 597), (585, 617, 616, 584), (599, 631, 630, 598), (586, 618, 617, 585), (670, 702, 701, 669), (622, 654, 653, 621), (609, 641, 640, 608), (636, 668, 667, 635), (623, 655, 654, 622), (610, 642, 641, 609), (637, 669, 668, 636), (624, 656, 655, 623), (611, 643, 642, 610), (638, 670, 669, 637), (625, 657, 656, 624), (612, 644, 643, 611), (639, 671, 670, 638), (626, 658, 657, 625), (613, 645, 644, 612), (608, 640, 671, 639), (627, 659, 658, 626), (614, 646, 645, 613), (628, 660, 659, 627), (615, 647, 646, 614), (629, 661, 660, 628), (616, 648, 647, 615), (630, 662, 661, 629), (617, 649, 648, 616), (631, 663, 662, 630), (618, 650, 649, 617), (632, 664, 663, 631), (619, 651, 650, 618), (633, 665, 664, 632), (620, 652, 651, 619), (634, 666, 665, 633), (621, 653, 652, 620), (657, 689, 688, 656), (644, 676, 675, 643), (671, 703, 702, 670), (658, 690, 689, 657), (645, 677, 676, 644), (640, 672, 703, 671), (659, 691, 690, 658), (646, 678, 677, 645), (660, 692, 691, 659), (647, 679, 678, 646), (661, 693, 692, 660), (648, 680, 679, 647), (662, 694, 693, 661), (649, 681, 680, 648), (663, 695, 694, 662), (650, 682, 681, 649), (664, 696, 695, 663), (651, 683, 682, 650), (665, 697, 696, 664), (652, 684, 683, 651), (666, 698, 697, 665), (653, 685, 684, 652), (667, 699, 698, 666), (654, 686, 685, 653), (641, 673, 672, 640), (668, 700, 699, 667), (655, 687, 686, 654), (642, 674, 673, 641), (669, 701, 700, 668), (656, 688, 687, 655), (643, 675, 674, 642), (726, 758, 759, 727), (564, 730, 731, 566), (520, 708, 709, 522), (538, 717, 718, 540), (556, 726, 727, 558), (512, 704, 705, 514), (574, 735, 704, 512), (530, 713, 714, 532), (548, 722, 723, 550), (566, 731, 732, 568), (522, 709, 710, 524), (540, 718, 719, 542), (558, 727, 728, 560), (514, 705, 706, 516), (532, 714, 715, 534), (550, 723, 724, 552), (568, 732, 733, 570), (524, 710, 711, 526), (542, 719, 720, 544), (560, 728, 729, 562), (516, 706, 707, 518), (534, 715, 716, 536), (552, 724, 725, 554), (570, 733, 734, 572), (526, 711, 712, 528), (544, 720, 721, 546), (562, 729, 730, 564), (518, 707, 708, 520), (536, 716, 717, 538), (554, 725, 726, 556), (572, 734, 735, 574), (528, 712, 713, 530), (759, 791, 792, 760), (713, 745, 746, 714), (727, 759, 760, 728), (714, 746, 747, 715), (728, 760, 761, 729), (715, 747, 748, 716), (729, 761, 762, 730), (716, 748, 749, 717), (730, 762, 763, 731), (717, 749, 750, 718), (704, 736, 737, 705), (731, 763, 764, 732), (718, 750, 751, 719), (705, 737, 738, 706), (732, 764, 765, 733), (719, 751, 752, 720), (706, 738, 739, 707), (733, 765, 766, 734), (720, 752, 753, 721), (707, 739, 740, 708), (734, 766, 767, 735), (721, 753, 754, 722), (708, 740, 741, 709), (735, 767, 736, 704), (722, 754, 755, 723), (709, 741, 742, 710), (723, 755, 756, 724), (710, 742, 743, 711), (724, 756, 757, 725), (711, 743, 744, 712), (725, 757, 758, 726), (712, 744, 745, 713), (794, 826, 827, 795), (746, 778, 779, 747), (760, 792, 793, 761), (747, 779, 780, 748), (761, 793, 794, 762), (748, 780, 781, 749), (762, 794, 795, 763), (749, 781, 782, 750), (736, 768, 769, 737), (763, 795, 796, 764), (750, 782, 783, 751), (737, 769, 770, 738), (764, 796, 797, 765), (751, 783, 784, 752), (738, 770, 771, 739), (765, 797, 798, 766), (752, 784, 785, 753), (739, 771, 772, 740), (766, 798, 799, 767), (753, 785, 786, 754), (740, 772, 773, 741), (767, 799, 768, 736), (754, 786, 787, 755), (741, 773, 774, 742), (755, 787, 788, 756), (742, 774, 775, 743), (756, 788, 789, 757), (743, 775, 776, 744), (757, 789, 790, 758), (744, 776, 777, 745), (758, 790, 791, 759), (745, 777, 778, 746), (829, 861, 862, 830), (781, 813, 814, 782), (768, 800, 801, 769), (795, 827, 828, 796), (782, 814, 815, 783), (769, 801, 802, 770), (796, 828, 829, 797), (783, 815, 816, 784), (770, 802, 803, 771), (797, 829, 830, 798), (784, 816, 817, 785), (771, 803, 804, 772), (798, 830, 831, 799), (785, 817, 818, 786), (772, 804, 805, 773), (799, 831, 800, 768), (786, 818, 819, 787), (773, 805, 806, 774), (787, 819, 820, 788), (774, 806, 807, 775), (788, 820, 821, 789), (775, 807, 808, 776), (789, 821, 822, 790), (776, 808, 809, 777), (790, 822, 823, 791), (777, 809, 810, 778), (791, 823, 824, 792), (778, 810, 811, 779), (792, 824, 825, 793), (779, 811, 812, 780), (793, 825, 826, 794), (780, 812, 813, 781), (835, 867, 868, 836), (816, 848, 849, 817), (803, 835, 836, 804), (830, 862, 863, 831), (817, 849, 850, 818), (804, 836, 837, 805), (831, 863, 832, 800), (818, 850, 851, 819), (805, 837, 838, 806), (819, 851, 852, 820), (806, 838, 839, 807), (820, 852, 853, 821), (807, 839, 840, 808), (821, 853, 854, 822), (808, 840, 841, 809), (822, 854, 855, 823), (809, 841, 842, 810), (823, 855, 856, 824), (810, 842, 843, 811), (824, 856, 857, 825), (811, 843, 844, 812), (825, 857, 858, 826), (812, 844, 845, 813), (826, 858, 859, 827), (813, 845, 846, 814), (800, 832, 833, 801), (827, 859, 860, 828), (814, 846, 847, 815), (801, 833, 834, 802), (828, 860, 861, 829), (815, 847, 848, 816), (802, 834, 835, 803), (870, 902, 903, 871), (862, 894, 895, 863), (849, 881, 882, 850), (836, 868, 869, 837), (863, 895, 864, 832), (850, 882, 883, 851), (837, 869, 870, 838), (851, 883, 884, 852), (838, 870, 871, 839), (852, 884, 885, 853), (839, 871, 872, 840), (853, 885, 886, 854), (840, 872, 873, 841), (854, 886, 887, 855), (841, 873, 874, 842), (855, 887, 888, 856), (842, 874, 875, 843), (856, 888, 889, 857), (843, 875, 876, 844), (857, 889, 890, 858), (844, 876, 877, 845), (858, 890, 891, 859), (845, 877, 878, 846), (832, 864, 865, 833), (859, 891, 892, 860), (846, 878, 879, 847), (833, 865, 866, 834), (860, 892, 893, 861), (847, 879, 880, 848), (834, 866, 867, 835), (861, 893, 894, 862), (848, 880, 881, 849), (905, 937, 938, 906), (884, 916, 917, 885), (871, 903, 904, 872), (885, 917, 918, 886), (872, 904, 905, 873), (886, 918, 919, 887), (873, 905, 906, 874), (887, 919, 920, 888), (874, 906, 907, 875), (888, 920, 921, 889), (875, 907, 908, 876), (889, 921, 922, 890), (876, 908, 909, 877), (890, 922, 923, 891), (877, 909, 910, 878), (864, 896, 897, 865), (891, 923, 924, 892), (878, 910, 911, 879), (865, 897, 898, 866), (892, 924, 925, 893), (879, 911, 912, 880), (866, 898, 899, 867), (893, 925, 926, 894), (880, 912, 913, 881), (867, 899, 900, 868), (894, 926, 927, 895), (881, 913, 914, 882), (868, 900, 901, 869), (895, 927, 896, 864), (882, 914, 915, 883), (869, 901, 902, 870), (883, 915, 916, 884), (940, 972, 973, 941), (919, 951, 952, 920), (906, 938, 939, 907), (920, 952, 953, 921), (907, 939, 940, 908), (921, 953, 954, 922), (908, 940, 941, 909), (922, 954, 955, 923), (909, 941, 942, 910), (896, 928, 929, 897), (923, 955, 956, 924), (910, 942, 943, 911), (897, 929, 930, 898), (924, 956, 957, 925), (911, 943, 944, 912), (898, 930, 931, 899), (925, 957, 958, 926), (912, 944, 945, 913), (899, 931, 932, 900), (926, 958, 959, 927), (913, 945, 946, 914), (900, 932, 933, 901), (927, 959, 928, 896), (914, 946, 947, 915), (901, 933, 934, 902), (915, 947, 948, 916), (902, 934, 935, 903), (916, 948, 949, 917), (903, 935, 936, 904), (917, 949, 950, 918), (904, 936, 937, 905), (918, 950, 951, 919), (975, 1007, 1008, 976), (954, 986, 987, 955), (941, 973, 974, 942), (928, 960, 961, 929), (955, 987, 988, 956), (942, 974, 975, 943), (929, 961, 962, 930), (956, 988, 989, 957), (943, 975, 976, 944), (930, 962, 963, 931), (957, 989, 990, 958), (944, 976, 977, 945), (931, 963, 964, 932), (958, 990, 991, 959), (945, 977, 978, 946), (932, 964, 965, 933), (959, 991, 960, 928), (946, 978, 979, 947), (933, 965, 966, 934), (947, 979, 980, 948), (934, 966, 967, 935), (948, 980, 981, 949), (935, 967, 968, 936), (949, 981, 982, 950), (936, 968, 969, 937), (950, 982, 983, 951), (937, 969, 970, 938), (951, 983, 984, 952), (938, 970, 971, 939), (952, 984, 985, 953), (939, 971, 972, 940), (953, 985, 986, 954), (992, 1023, 1022, 1021, 1020, 1019, 1018, 1017, 1016, 1015, 1014, 1013, 1012, 1011, 1010, 1009, 1008, 1007, 1006, 1005, 1004, 1003, 1002, 1001, 1000, 999, 998, 997, 996, 995, 994, 993), (962, 994, 995, 963), (989, 1021, 1022, 990), (976, 1008, 1009, 977), (963, 995, 996, 964), (990, 1022, 1023, 991), (977, 1009, 1010, 978), (964, 996, 997, 965), (991, 1023, 992, 960), (978, 1010, 1011, 979), (965, 997, 998, 966), (979, 1011, 1012, 980), (966, 998, 999, 967), (980, 1012, 1013, 981), (967, 999, 1000, 968), (981, 1013, 1014, 982), (968, 1000, 1001, 969), (982, 1014, 1015, 983), (969, 1001, 1002, 970), (983, 1015, 1016, 984), (970, 1002, 1003, 971), (984, 1016, 1017, 985), (971, 1003, 1004, 972), (985, 1017, 1018, 986), (972, 1004, 1005, 973), (986, 1018, 1019, 987), (973, 1005, 1006, 974), (960, 992, 993, 961), (987, 1019, 1020, 988), (974, 1006, 1007, 975), (961, 993, 994, 962), (988, 1020, 1021, 989), (161, 160, 672, 673), (162, 161, 673, 674), (163, 162, 674, 675), (164, 163, 675, 676), (165, 164, 676, 677), (166, 165, 677, 678), (167, 166, 678, 679), (168, 167, 679, 680), (169, 168, 680, 681), (170, 169, 681, 682), (171, 170, 682, 683), (172, 171, 683, 684), (173, 172, 684, 685), (174, 173, 685, 686), (175, 174, 686, 687), (176, 175, 687, 688), (177, 176, 688, 689), (178, 177, 689, 690), (179, 178, 690, 691), (180, 179, 691, 692), (181, 180, 692, 693), (182, 181, 693, 694), (183, 182, 694, 695), (184, 183, 695, 696), (185, 184, 696, 697), (186, 185, 697, 698), (187, 186, 698, 699), (188, 187, 699, 700), (189, 188, 700, 701), (190, 189, 701, 702), (191, 190, 702, 703), (160, 191, 703, 672)])
me_cylinder.polygons.foreach_set('material_index', [0, 0, 0, 0, 0, 0, 0, 0, 0, 0, 0, 0, 0, 0, 0, 0, 0, 0, 0, 0, 0, 0, 0, 0, 0, 0, 0, 0, 0, 0, 1, 0, 0, 0, 1, 1, 1, 1, 1, 1, 1, 1, 1, 1, 1, 1, 1, 1, 1, 1, 1, 1, 1, 1, 1, 1, 1, 1, 1, 1, 1, 1, 1, 1, 1, 1, 1, 1, 1, 1, 1, 1, 1, 1, 1, 1, 1, 1, 1, 1, 1, 1, 1, 1, 1, 1, 1, 1, 1, 1, 1, 1, 1, 1, 1, 1, 1, 1, 1, 1, 1, 1, 1, 1, 1, 1, 1, 1, 1, 1, 1, 1, 1, 1, 1, 1, 1, 1, 1, 1, 1, 1, 1, 1, 1, 1, 1, 1, 1, 1, 1, 1, 1, 1, 1, 1, 1, 1, 1, 1, 1, 1, 1, 1, 1, 1, 1, 1, 1, 1, 1, 1, 1, 1, 1, 1, 1, 1, 1, 1, 1, 0, 0, 0, 0, 0, 0, 0, 0, 0, 0, 0, 0, 0, 0, 0, 0, 0, 0, 0, 0, 0, 0, 0, 0, 0, 0, 0, 0, 0, 0, 0, 0, 0, 0, 0, 0, 0, 0, 0, 0, 0, 0, 0, 0, 0, 0, 0, 0, 0, 0, 0, 0, 0, 0, 0, 0, 0, 0, 0, 0, 0, 0, 0, 0, 0, 0, 0, 0, 0, 0, 0, 0, 0, 0, 0, 0, 0, 0, 0, 0, 0, 0, 0, 0, 0, 0, 0, 0, 0, 0, 0, 0, 0, 0, 0, 0, 0, 0, 0, 0, 0, 0, 0, 0, 0, 0, 0, 0, 0, 0, 0, 0, 0, 0, 0, 0, 0, 0, 0, 0, 0, 0, 0, 0, 0, 0, 0, 0, 0, 0, 0, 0, 0, 0, 0, 0, 0, 0, 0, 0, 0, 0, 0, 0, 0, 0, 0, 0, 0, 0, 0, 0, 0, 0, 0, 0, 0, 0, 0, 0, 0, 0, 0, 0, 0, 0, 0, 0, 0, 0, 0, 0, 0, 0, 0, 0, 0, 0, 0, 0, 0, 0, 0, 0, 0, 0, 0, 0, 0, 0, 0, 0, 0, 0, 0, 0, 0, 0, 0, 0, 0, 0, 0, 0, 0, 0, 0, 0, 0, 0, 0, 0, 0, 0, 0, 0, 0, 0, 0, 0, 0, 0, 0, 0, 0, 0, 0, 0, 0, 0, 0, 0, 0, 0, 0, 0, 0, 0, 0, 0, 0, 0, 0, 0, 0, 0, 0, 0, 0, 0, 0, 0, 0, 0, 0, 0, 0, 0, 0, 0, 0, 0, 0, 0, 0, 0, 0, 0, 0, 0, 0, 0, 0, 0, 0, 0, 0, 0, 0, 0, 0, 0, 0, 0, 0, 0, 0, 0, 0, 0, 0, 0, 0, 0, 0, 0, 0, 0, 0, 0, 0, 0, 0, 0, 0, 0, 0, 0, 0, 0, 0, 0, 0, 0, 0, 0, 0, 0, 0, 0, 0, 0, 0, 0, 0, 0, 0, 0, 0, 0, 0, 0, 0, 0, 0, 0, 0, 0, 0, 0, 0, 0, 0, 0, 0, 0, 0, 0, 0, 0, 1, 0, 0, 0, 1, 1, 1, 1, 1, 1, 1, 1, 1, 1, 1, 1, 1, 1, 1, 1, 1, 1, 1, 1, 1, 1, 1, 1, 1, 1, 1, 1, 1, 1, 1, 1, 1, 1, 1, 1, 1, 1, 1, 1, 1, 1, 1, 1, 1, 1, 1, 1, 1, 1, 1, 1, 1, 1, 1, 1, 1, 1, 1, 1, 1, 1, 1, 1, 1, 1, 1, 1, 1, 1, 1, 1, 1, 1, 1, 1, 1, 1, 1, 1, 1, 1, 1, 1, 1, 1, 1, 1, 1, 1, 1, 1, 1, 1, 1, 1, 1, 1, 1, 1, 1, 1, 1, 1, 1, 1, 1, 1, 1, 1, 1, 1, 1, 1, 1, 1, 1, 1, 1, 1, 1, 1, 1, 1, 1, 1, 1, 0, 0, 0, 0, 0, 0, 0, 0, 0, 0, 0, 0, 0, 0, 0, 0, 0, 0, 0, 0, 0, 0, 0, 0, 0, 0, 0, 0, 0, 0, 0, 0, 0, 0, 0, 0, 0, 0, 0, 0, 0, 0, 0, 0, 0, 0, 0, 0, 0, 0, 0, 0, 0, 0, 0, 0, 0, 0, 0, 0, 0, 0, 0, 0, 0, 0, 0, 0, 0, 0, 0, 0, 0, 0, 0, 0, 0, 0, 0, 0, 0, 0, 0, 0, 0, 0, 0, 0, 0, 0, 0, 0, 0, 0, 0, 0, 0, 0, 0, 0, 0, 0, 0, 0, 0, 0, 0, 0, 0, 0, 0, 0, 0, 0, 0, 0, 0, 0, 0, 0, 0, 0, 0, 0, 0, 0, 0, 0, 0, 0, 0, 0, 0, 0, 0, 0, 0, 0, 0, 0, 0, 0, 0, 0, 0, 0, 0, 0, 0, 0, 0, 0, 0, 0, 0, 0, 0, 0, 0, 0, 0, 0, 0, 0, 0, 0, 0, 0, 0, 0, 0, 0, 0, 0, 0, 0, 0, 0, 0, 0, 0, 0, 0, 0, 0, 0, 0, 0, 0, 0, 0, 0, 0, 0, 0, 0, 0, 0, 0, 0, 0, 0, 0, 0, 0, 0, 0, 0, 0, 0, 0, 0, 0, 0, 0, 0, 0, 0, 0, 0, 0, 0, 0, 0, 0, 0, 0, 0, 0, 0, 0, 0, 0, 0, 0, 0, 0, 0, 0, 0, 0, 0, 0, 0, 0, 0, 0, 0, 0, 0, 0, 0, 0, 0, 0, 0, 0, 0, 0, 0, 0, 0, 0, 0, 0, 0, 0, 0, 0, 0, 0, 0, 0, 0, 0, 0, 0, 0, 0, 0, 0, 0, 0, 0, 0, 0, 0, 0, 0, 0, 0, 0, 0, 0, 0, 0, 0, 0, 0, 0, 0, 0, 0, 0, 0, 0, 0, 0, 0, 0, 0, 0, 0, 0, 0, 0, 0, 0, 0, 0, 1, 1, 1, 1, 1, 1, 1, 1, 1, 1, 1, 1, 1, 1, 1, 1, 1, 1, 1, 1, 1, 1, 1, 1, 1, 1, 1, 1, 1, 1, 1, 1])
me_cylinder.materials.append(mat_material_006)
me_cylinder.materials.append(mat_material_007)
me_cylinder.use_remesh_preserve_volume = False
me_cylinder.use_remesh_preserve_attributes = False
me_cylinder.use_mirror_vertex_groups = False
me_cylinder.update()
me_plane_001 = bpy.data.meshes.new('Plane.001')
me_plane_001.from_pydata([(-1.0, 8.742e-08, 1.0), (1.0, 8.742e-08, 1.0), (-1.0, -8.742e-08, -1.0), (1.0, -8.742e-08, -1.0)], [], [(0, 1, 3, 2)])
_uv = me_plane_001.uv_layers.new(name='UVMap')
_uv.uv.foreach_set('vector', [0.9999, 0.9999, 0.0001001, 0.9999, 9.998e-05, 0.0001001, 0.9999, 9.998e-05])
me_plane_001.materials.append(mat_material_005)
me_plane_001.use_remesh_preserve_volume = False
me_plane_001.use_remesh_preserve_attributes = False
me_plane_001.use_mirror_vertex_groups = False
me_plane_001.update()
me_plane = bpy.data.meshes.new('Plane')
me_plane.from_pydata([(-1.0, -1.0, 0.0), (1.0, -1.0, 0.0), (-1.0, 1.0, 0.0), (1.0, 1.0, 0.0)], [], [(0, 1, 3, 2)])
me_plane.use_remesh_preserve_volume = False
me_plane.use_remesh_preserve_attributes = False
me_plane.use_mirror_vertex_groups = False
me_plane.update()
me_cube = bpy.data.meshes.new('Cube')
me_cube.from_pydata([(1.0, 1.0, -1.0), (1.0, -1.0, -1.0), (-1.0, -1.0, -1.0), (-1.0, 1.0, -1.0), (1.0, 1.0, 0.3994), (1.0, -1.0, 0.3994), (-1.0, -1.0, 0.3994), (-1.0, 1.0, 0.3994)], [], [(0, 1, 2, 3), (4, 7, 6, 5), (0, 4, 5, 1), (1, 5, 6, 2), (2, 6, 7, 3), (4, 0, 3, 7)])
me_cube.materials.append(mat_material_001)
me_cube.use_remesh_preserve_volume = False
me_cube.use_remesh_preserve_attributes = False
me_cube.use_mirror_vertex_groups = False
me_cube.update()
me_cube_023 = bpy.data.meshes.new('Cube.023')
me_cube_023.from_pydata([(-1.0, -1.0, -0.1219), (-1.0, -1.0, 1.0), (-1.0, 1.0, -0.1219), (-1.0, 1.0, 1.0), (1.0, -1.0, -0.1219), (1.0, -1.0, 1.0), (1.0, 1.0, -0.1219), (1.0, 1.0, 1.0)], [], [(0, 1, 3, 2), (2, 3, 7, 6), (6, 7, 5, 4), (4, 5, 1, 0), (2, 6, 4, 0), (7, 3, 1, 5)])
me_cube_023.polygons.foreach_set('material_index', [0, 0, 0, 0, 0, 1])
me_cube_023.materials.append(mat_material)
me_cube_023.materials.append(mat_material_002)
me_cube_023.use_remesh_preserve_volume = False
me_cube_023.use_remesh_preserve_attributes = False
me_cube_023.use_mirror_vertex_groups = False
me_cube_023.update()
me_cube_001 = bpy.data.meshes.new('Cube.001')
me_cube_001.from_pydata([(-1.0, -1.0, -1.032), (-1.0, -1.0, 0.405), (-1.0, 1.0, -1.032), (-1.0, 1.0, 0.405), (1.0, -1.0, -1.032), (1.0, -1.0, 0.405), (1.0, 1.0, -1.032), (1.0, 1.0, 0.405)], [], [(0, 1, 3, 2), (2, 3, 7, 6), (6, 7, 5, 4), (4, 5, 1, 0), (2, 6, 4, 0), (7, 3, 1, 5)])
me_cube_001.materials.append(mat_material)
me_cube_001.use_remesh_preserve_volume = False
me_cube_001.use_remesh_preserve_attributes = False
me_cube_001.use_mirror_vertex_groups = False
me_cube_001.update()

# ---- objects
ob_front_zone = bpy.data.objects.new('front.zone', me_cube_002)
ob_cylinder = bpy.data.objects.new('Cylinder', me_cylinder)
ob_plane = bpy.data.objects.new('Plane', me_plane_001)
ob_snap = bpy.data.objects.new('snap', me_plane)
ob_glass_001 = bpy.data.objects.new('glass.001', me_cube)
ob_cube_006 = bpy.data.objects.new('Cube.006', me_cube_023)
ob_cube_001 = bpy.data.objects.new('Cube.001', me_cube_001)

# ---- transforms, parenting, visibility, modifiers, constraints
ob_front_zone.location = (-0.03499, 2.166, 1.032)
ob_front_zone.scale = (2.605, 1.0, 1.0)
ob_front_zone.lineart.crease_threshold = 0.0
ob_cylinder.location = (0.4182, 0.04907, 1.412)
ob_cylinder.scale = (0.2387, 0.2387, 0.2387)
ob_cylinder.lineart.crease_threshold = 0.0
ob_plane.location = (-0.01757, -0.6935, 2.983)
ob_plane.scale = (1.963, 2.188, 1.516)
ob_plane.lineart.crease_threshold = 0.0
ob_snap.location = (0.007603, -1.029, 2.96)
ob_snap.rotation_euler = (4.712, -0.0, 3.142)
ob_snap.lineart.crease_threshold = 0.0
ob_glass_001.location = (-0.02335, 0.09443, 3.352)
ob_glass_001.rotation_euler = (0.0, -0.0, 3.142)
ob_glass_001.scale = (2.645, 0.9432, 3.214)
ob_glass_001.lock_rotations_4d = False
ob_glass_001.empty_display_type = 'ARROWS'
ob_glass_001.hide_viewport = True
ob_glass_001.lineart.crease_threshold = 0.0
ob_cube_006.location = (-0.02615, 0.1532, 0.1205)
ob_cube_006.rotation_euler = (0.0, 0.0, 6.283)
ob_cube_006.scale = (2.666, 0.9432, 0.9432)
ob_cube_006.lineart.crease_threshold = 0.0
ob_cube_001.location = (-0.02335, -0.8622, 3.339)
ob_cube_001.rotation_euler = (0.0, -0.0, 3.142)
ob_cube_001.scale = (2.676, 0.1601, 3.235)
ob_cube_001.lineart.crease_threshold = 0.0

# ---- collection membership
col_collection_1.objects.link(ob_front_zone)
col_collection_1.objects.link(ob_cylinder)
col_collection_1.objects.link(ob_plane)
col_collection_1.objects.link(ob_snap)
col_collection_1.objects.link(ob_glass_001)
col_collection_1.objects.link(ob_cube_006)
col_collection_1.objects.link(ob_cube_001)

# ---- scene / render settings (as saved in the file)
scene.frame_start = 1; scene.frame_end = 250; scene.frame_set(1)
scene.render.engine = 'BLENDER_EEVEE_NEXT'
scene.render.resolution_percentage = 50
scene.render.dither_intensity = 0.0
scene.cycles.use_denoising = False
scene.cycles.samples = 128
scene.cycles.sampling_pattern = 'TABULATED_SOBOL'
scene.cycles.light_sampling_threshold = 0.0
scene.cycles.use_adaptive_sampling = False
scene.cycles.use_light_tree = False
scene.cycles.blur_glossy = 0.0
scene.cycles.sample_clamp_indirect = 0.0
scene.view_settings.view_transform = 'Standard'
bpy.context.view_layer.update()

# ---- added for rendering (the .blend has no active camera and no usable light): camera, sun
cam_auto = bpy.data.cameras.new('AutoCamera')
cam_auto.lens = 50.0
cam_auto.sensor_width = 36.0
cam_auto.clip_end = 1000.0
ob_auto_camera = bpy.data.objects.new('AutoCamera', cam_auto)
scene.collection.objects.link(ob_auto_camera)
ob_auto_camera.location = (8.1564, -8.74693, 8.36845)
ob_auto_camera.rotation_euler = (1.09748, -7.21219e-08, 0.694738)
scene.camera = ob_auto_camera
light_auto_sun = bpy.data.lights.new('AutoSun', 'SUN')
light_auto_sun.energy = 3.0
light_auto_sun.angle = 0.0523599
ob_auto_sun = bpy.data.objects.new('AutoSun', light_auto_sun)
scene.collection.objects.link(ob_auto_sun)
ob_auto_sun.rotation_euler = (0.872665, 0.174533, 0.523599)
bpy.context.view_layer.update()
